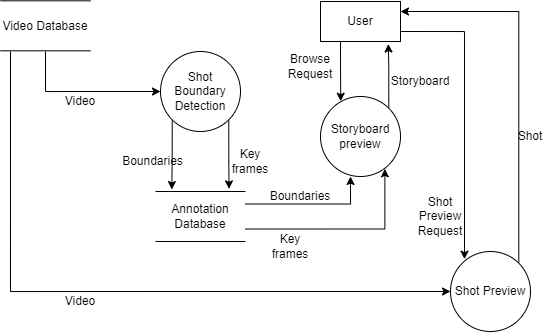

The diagram above was exported from draw.io. Its source (the exported page's mxGraphModel, read from the mxfile embedded in the PNG):
<mxGraphModel dx="757" dy="393" grid="1" gridSize="10" guides="1" tooltips="1" connect="1" arrows="1" fold="1" page="1" pageScale="1" pageWidth="850" pageHeight="1100" math="0" shadow="0">
  <root>
    <mxCell id="0" />
    <mxCell id="1" parent="0" />
    <mxCell id="_YaQYxLX8pssJUgpfxGN-2" value="" style="endArrow=none;html=1;rounded=0;" edge="1" parent="1">
      <mxGeometry width="50" height="50" relative="1" as="geometry">
        <mxPoint x="80" y="149.31" as="sourcePoint" />
        <mxPoint x="170" y="149.31" as="targetPoint" />
      </mxGeometry>
    </mxCell>
    <mxCell id="_YaQYxLX8pssJUgpfxGN-15" style="edgeStyle=orthogonalEdgeStyle;rounded=0;orthogonalLoop=1;jettySize=auto;html=1;entryX=0;entryY=0.5;entryDx=0;entryDy=0;" edge="1" parent="1" source="_YaQYxLX8pssJUgpfxGN-4" target="_YaQYxLX8pssJUgpfxGN-9">
      <mxGeometry relative="1" as="geometry">
        <Array as="points">
          <mxPoint x="125" y="240" />
        </Array>
      </mxGeometry>
    </mxCell>
    <mxCell id="_YaQYxLX8pssJUgpfxGN-18" style="edgeStyle=orthogonalEdgeStyle;rounded=0;orthogonalLoop=1;jettySize=auto;html=1;entryX=0;entryY=0.5;entryDx=0;entryDy=0;" edge="1" parent="1" target="_YaQYxLX8pssJUgpfxGN-17">
      <mxGeometry relative="1" as="geometry">
        <mxPoint x="90" y="200" as="sourcePoint" />
        <Array as="points">
          <mxPoint x="90" y="440" />
        </Array>
      </mxGeometry>
    </mxCell>
    <mxCell id="_YaQYxLX8pssJUgpfxGN-4" value="Video Database" style="text;html=1;strokeColor=none;fillColor=none;align=center;verticalAlign=middle;whiteSpace=wrap;rounded=0;" vertex="1" parent="1">
      <mxGeometry x="80" y="150" width="90" height="50" as="geometry" />
    </mxCell>
    <mxCell id="_YaQYxLX8pssJUgpfxGN-5" value="" style="endArrow=none;html=1;rounded=0;" edge="1" parent="1">
      <mxGeometry width="50" height="50" relative="1" as="geometry">
        <mxPoint x="79.99999999999989" y="199.31" as="sourcePoint" />
        <mxPoint x="169.9999999999999" y="199.31" as="targetPoint" />
      </mxGeometry>
    </mxCell>
    <mxCell id="_YaQYxLX8pssJUgpfxGN-6" value="" style="endArrow=none;html=1;rounded=0;" edge="1" parent="1">
      <mxGeometry width="50" height="50" relative="1" as="geometry">
        <mxPoint x="234.9999999999999" y="340" as="sourcePoint" />
        <mxPoint x="324.9999999999999" y="340" as="targetPoint" />
      </mxGeometry>
    </mxCell>
    <mxCell id="_YaQYxLX8pssJUgpfxGN-21" style="edgeStyle=orthogonalEdgeStyle;rounded=0;orthogonalLoop=1;jettySize=auto;html=1;exitX=1;exitY=0.25;exitDx=0;exitDy=0;entryX=0.375;entryY=1;entryDx=0;entryDy=0;entryPerimeter=0;" edge="1" parent="1" source="_YaQYxLX8pssJUgpfxGN-7" target="_YaQYxLX8pssJUgpfxGN-20">
      <mxGeometry relative="1" as="geometry" />
    </mxCell>
    <mxCell id="_YaQYxLX8pssJUgpfxGN-22" style="edgeStyle=orthogonalEdgeStyle;rounded=0;orthogonalLoop=1;jettySize=auto;html=1;exitX=1;exitY=0.75;exitDx=0;exitDy=0;entryX=0.805;entryY=0.904;entryDx=0;entryDy=0;entryPerimeter=0;" edge="1" parent="1" source="_YaQYxLX8pssJUgpfxGN-7" target="_YaQYxLX8pssJUgpfxGN-20">
      <mxGeometry relative="1" as="geometry">
        <mxPoint x="470" y="340" as="targetPoint" />
      </mxGeometry>
    </mxCell>
    <mxCell id="_YaQYxLX8pssJUgpfxGN-7" value="Annotation Database" style="text;html=1;strokeColor=none;fillColor=none;align=center;verticalAlign=middle;whiteSpace=wrap;rounded=0;" vertex="1" parent="1">
      <mxGeometry x="235" y="340" width="90" height="50" as="geometry" />
    </mxCell>
    <mxCell id="_YaQYxLX8pssJUgpfxGN-8" value="" style="endArrow=none;html=1;rounded=0;" edge="1" parent="1">
      <mxGeometry width="50" height="50" relative="1" as="geometry">
        <mxPoint x="234.9999999999999" y="390" as="sourcePoint" />
        <mxPoint x="324.9999999999999" y="390" as="targetPoint" />
      </mxGeometry>
    </mxCell>
    <mxCell id="_YaQYxLX8pssJUgpfxGN-10" style="edgeStyle=orthogonalEdgeStyle;rounded=0;orthogonalLoop=1;jettySize=auto;html=1;exitX=0;exitY=1;exitDx=0;exitDy=0;entryX=0.181;entryY=-0.039;entryDx=0;entryDy=0;entryPerimeter=0;" edge="1" parent="1" source="_YaQYxLX8pssJUgpfxGN-9" target="_YaQYxLX8pssJUgpfxGN-7">
      <mxGeometry relative="1" as="geometry" />
    </mxCell>
    <mxCell id="_YaQYxLX8pssJUgpfxGN-11" style="edgeStyle=orthogonalEdgeStyle;rounded=0;orthogonalLoop=1;jettySize=auto;html=1;exitX=1;exitY=1;exitDx=0;exitDy=0;entryX=0.817;entryY=-0.053;entryDx=0;entryDy=0;entryPerimeter=0;" edge="1" parent="1" source="_YaQYxLX8pssJUgpfxGN-9" target="_YaQYxLX8pssJUgpfxGN-7">
      <mxGeometry relative="1" as="geometry" />
    </mxCell>
    <mxCell id="_YaQYxLX8pssJUgpfxGN-9" value="Shot Boundary Detection" style="ellipse;whiteSpace=wrap;html=1;aspect=fixed;" vertex="1" parent="1">
      <mxGeometry x="240" y="200" width="80" height="80" as="geometry" />
    </mxCell>
    <mxCell id="_YaQYxLX8pssJUgpfxGN-12" value="Boundaries" style="text;html=1;strokeColor=none;fillColor=none;align=center;verticalAlign=middle;whiteSpace=wrap;rounded=0;" vertex="1" parent="1">
      <mxGeometry x="190" y="300" width="85" height="20" as="geometry" />
    </mxCell>
    <mxCell id="_YaQYxLX8pssJUgpfxGN-13" value="Key&lt;br&gt;frames" style="text;html=1;strokeColor=none;fillColor=none;align=center;verticalAlign=middle;whiteSpace=wrap;rounded=0;" vertex="1" parent="1">
      <mxGeometry x="300" y="295" width="60" height="30" as="geometry" />
    </mxCell>
    <mxCell id="_YaQYxLX8pssJUgpfxGN-16" value="Video" style="text;html=1;strokeColor=none;fillColor=none;align=center;verticalAlign=middle;whiteSpace=wrap;rounded=0;" vertex="1" parent="1">
      <mxGeometry x="140" y="240" width="40" height="20" as="geometry" />
    </mxCell>
    <mxCell id="_YaQYxLX8pssJUgpfxGN-28" style="edgeStyle=orthogonalEdgeStyle;rounded=0;orthogonalLoop=1;jettySize=auto;html=1;exitX=1;exitY=0;exitDx=0;exitDy=0;entryX=1;entryY=0.25;entryDx=0;entryDy=0;" edge="1" parent="1" source="_YaQYxLX8pssJUgpfxGN-17" target="_YaQYxLX8pssJUgpfxGN-26">
      <mxGeometry relative="1" as="geometry">
        <Array as="points">
          <mxPoint x="598" y="160" />
        </Array>
      </mxGeometry>
    </mxCell>
    <mxCell id="_YaQYxLX8pssJUgpfxGN-17" value="Shot Preview" style="ellipse;whiteSpace=wrap;html=1;aspect=fixed;" vertex="1" parent="1">
      <mxGeometry x="530" y="400" width="80" height="80" as="geometry" />
    </mxCell>
    <mxCell id="_YaQYxLX8pssJUgpfxGN-19" value="Video" style="text;html=1;strokeColor=none;fillColor=none;align=center;verticalAlign=middle;whiteSpace=wrap;rounded=0;" vertex="1" parent="1">
      <mxGeometry x="140" y="440" width="40" height="20" as="geometry" />
    </mxCell>
    <mxCell id="_YaQYxLX8pssJUgpfxGN-33" style="edgeStyle=orthogonalEdgeStyle;rounded=0;orthogonalLoop=1;jettySize=auto;html=1;exitX=1;exitY=0;exitDx=0;exitDy=0;entryX=0.848;entryY=1.063;entryDx=0;entryDy=0;entryPerimeter=0;" edge="1" parent="1" source="_YaQYxLX8pssJUgpfxGN-20" target="_YaQYxLX8pssJUgpfxGN-26">
      <mxGeometry relative="1" as="geometry" />
    </mxCell>
    <mxCell id="_YaQYxLX8pssJUgpfxGN-20" value="Storyboard preview" style="ellipse;whiteSpace=wrap;html=1;aspect=fixed;" vertex="1" parent="1">
      <mxGeometry x="400" y="245" width="80" height="80" as="geometry" />
    </mxCell>
    <mxCell id="_YaQYxLX8pssJUgpfxGN-23" value="Boundaries" style="text;html=1;strokeColor=none;fillColor=none;align=center;verticalAlign=middle;whiteSpace=wrap;rounded=0;" vertex="1" parent="1">
      <mxGeometry x="350" y="330" width="60" height="30" as="geometry" />
    </mxCell>
    <mxCell id="_YaQYxLX8pssJUgpfxGN-24" value="Key&lt;br&gt;frames" style="text;html=1;strokeColor=none;fillColor=none;align=center;verticalAlign=middle;whiteSpace=wrap;rounded=0;" vertex="1" parent="1">
      <mxGeometry x="340" y="380" width="60" height="30" as="geometry" />
    </mxCell>
    <mxCell id="_YaQYxLX8pssJUgpfxGN-27" style="edgeStyle=orthogonalEdgeStyle;rounded=0;orthogonalLoop=1;jettySize=auto;html=1;exitX=1;exitY=0.75;exitDx=0;exitDy=0;entryX=0.175;entryY=0.096;entryDx=0;entryDy=0;entryPerimeter=0;" edge="1" parent="1" source="_YaQYxLX8pssJUgpfxGN-26" target="_YaQYxLX8pssJUgpfxGN-17">
      <mxGeometry relative="1" as="geometry" />
    </mxCell>
    <mxCell id="_YaQYxLX8pssJUgpfxGN-32" style="edgeStyle=orthogonalEdgeStyle;rounded=0;orthogonalLoop=1;jettySize=auto;html=1;exitX=0.25;exitY=1;exitDx=0;exitDy=0;entryX=0.253;entryY=0.059;entryDx=0;entryDy=0;entryPerimeter=0;" edge="1" parent="1" source="_YaQYxLX8pssJUgpfxGN-26" target="_YaQYxLX8pssJUgpfxGN-20">
      <mxGeometry relative="1" as="geometry" />
    </mxCell>
    <mxCell id="_YaQYxLX8pssJUgpfxGN-26" value="User" style="rounded=0;whiteSpace=wrap;html=1;" vertex="1" parent="1">
      <mxGeometry x="400" y="150" width="80" height="40" as="geometry" />
    </mxCell>
    <mxCell id="_YaQYxLX8pssJUgpfxGN-29" value="Shot" style="text;html=1;strokeColor=none;fillColor=none;align=center;verticalAlign=middle;whiteSpace=wrap;rounded=0;" vertex="1" parent="1">
      <mxGeometry x="590" y="277.5" width="40" height="15" as="geometry" />
    </mxCell>
    <mxCell id="_YaQYxLX8pssJUgpfxGN-30" value="Shot Preview&lt;br&gt;Request" style="text;html=1;strokeColor=none;fillColor=none;align=center;verticalAlign=middle;whiteSpace=wrap;rounded=0;" vertex="1" parent="1">
      <mxGeometry x="490" y="350" width="60" height="30" as="geometry" />
    </mxCell>
    <mxCell id="_YaQYxLX8pssJUgpfxGN-34" value="Browse Request" style="text;html=1;strokeColor=none;fillColor=none;align=center;verticalAlign=middle;whiteSpace=wrap;rounded=0;" vertex="1" parent="1">
      <mxGeometry x="360" y="200" width="60" height="30" as="geometry" />
    </mxCell>
    <mxCell id="_YaQYxLX8pssJUgpfxGN-35" value="Storyboard" style="text;html=1;strokeColor=none;fillColor=none;align=center;verticalAlign=middle;whiteSpace=wrap;rounded=0;" vertex="1" parent="1">
      <mxGeometry x="470" y="215" width="60" height="30" as="geometry" />
    </mxCell>
  </root>
</mxGraphModel>